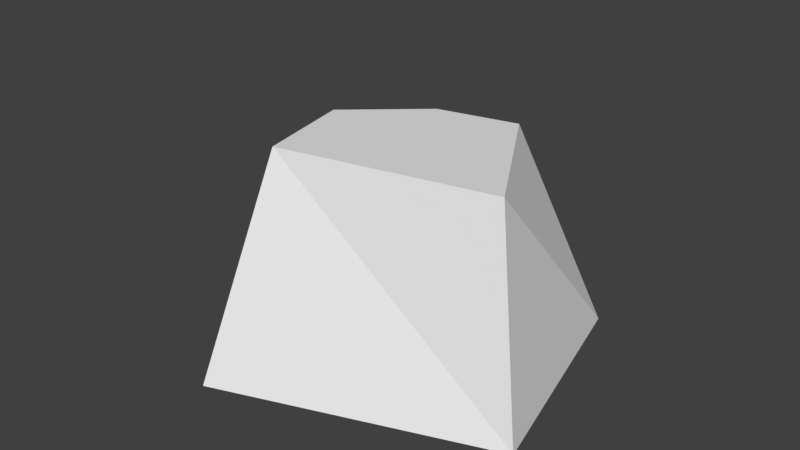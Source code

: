 # Source: GroundRock_1.blend  (saved by Blender 2.79.0; exported with 4.5.12 LTS)
import bpy
from mathutils import Matrix  # noqa: F401  (used for matrix-valued properties, if any)

bpy.ops.wm.read_factory_settings(use_empty=True)
scene = bpy.context.scene
scene.name = 'Scene'

# ---- collections
col_collection_1 = bpy.data.collections.new('Collection 1'); scene.collection.children.link(col_collection_1)

# ---- world
world_world = bpy.data.worlds.new('World'); scene.world = world_world
world_world.color = (0.05088, 0.05088, 0.05088)
world_world.use_sun_shadow = False
world_world.sun_shadow_jitter_overblur = 0.0
world_world.cycles.sampling_method = 'MANUAL'

# ---- meshes
me_cylinder_006 = bpy.data.meshes.new('Cylinder.006')
me_cylinder_006.from_pydata([(-0.08967, -0.01662, 0.0002849), (-0.02785, -0.004662, 0.08958), (-0.04672, 0.06804, 0.0002849), (-0.03124, 0.0322, 0.08958), (0.05688, 0.07929, 0.0002849), (0.03333, 0.05915, 0.08958), (0.08443, -0.04492, 0.0002849), (0.04099, -0.03811, 0.08958), (-0.01644, -0.09351, 0.0002849), (-0.003719, -0.04085, 0.08958)], [], [(0, 1, 3, 2), (2, 3, 5, 4), (4, 5, 7, 6), (3, 1, 9, 7, 5), (6, 7, 9, 8), (8, 9, 1, 0), (0, 2, 4, 6, 8)])
me_cylinder_006.use_remesh_preserve_volume = False
me_cylinder_006.use_remesh_preserve_attributes = False
me_cylinder_006.use_mirror_vertex_groups = False
me_cylinder_006.update()

# ---- objects
ob_rock4 = bpy.data.objects.new('Rock4', me_cylinder_006)

# ---- transforms, parenting, visibility, modifiers, constraints
ob_rock4.location = (0.0, 0.0, 0.0)
ob_rock4.rotation_euler = (0.0, -0.0, -1.44)
ob_rock4.lineart.crease_threshold = 0.0

# ---- collection membership
col_collection_1.objects.link(ob_rock4)

# ---- scene / render settings (as saved in the file)
scene.frame_start = 1; scene.frame_end = 250; scene.frame_set(1)
scene.render.engine = 'BLENDER_EEVEE_NEXT'
scene.render.resolution_percentage = 50
scene.render.dither_intensity = 0.0
scene.cycles.use_denoising = False
scene.cycles.samples = 128
scene.cycles.sampling_pattern = 'TABULATED_SOBOL'
scene.cycles.light_sampling_threshold = 0.0
scene.cycles.use_adaptive_sampling = False
scene.cycles.use_light_tree = False
scene.cycles.blur_glossy = 0.0
scene.cycles.sample_clamp_indirect = 0.0
scene.view_settings.view_transform = 'Standard'
bpy.context.view_layer.update()

# ---- added for rendering (the .blend has no active camera and no usable light): camera, sun
cam_auto = bpy.data.cameras.new('AutoCamera')
cam_auto.lens = 50.0
cam_auto.sensor_width = 36.0
cam_auto.clip_end = 1000.0
ob_auto_camera = bpy.data.objects.new('AutoCamera', cam_auto)
scene.collection.objects.link(ob_auto_camera)
ob_auto_camera.location = (0.260362, -0.319639, 0.259134)
ob_auto_camera.rotation_euler = (1.09748, -7.21219e-08, 0.694738)
scene.camera = ob_auto_camera
light_auto_sun = bpy.data.lights.new('AutoSun', 'SUN')
light_auto_sun.energy = 3.0
light_auto_sun.angle = 0.0523599
ob_auto_sun = bpy.data.objects.new('AutoSun', light_auto_sun)
scene.collection.objects.link(ob_auto_sun)
ob_auto_sun.rotation_euler = (0.872665, 0.174533, 0.523599)
bpy.context.view_layer.update()
